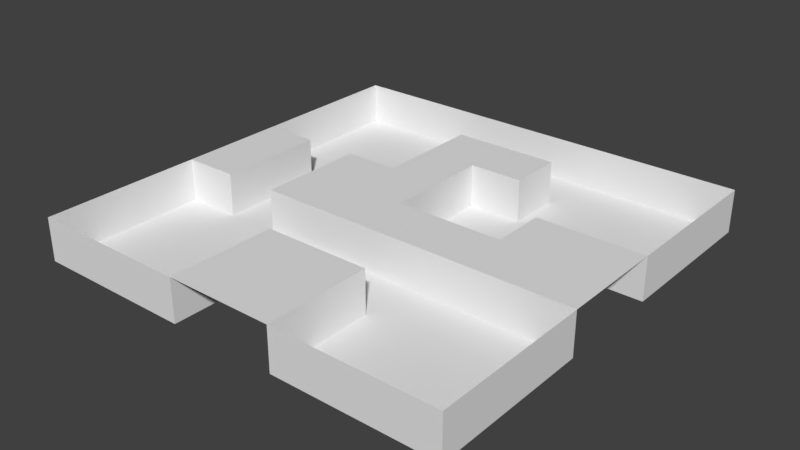 # Source: BB_testingLevel.blend  (saved by Blender 2.79.0; exported with 4.5.12 LTS)
import bpy
from mathutils import Matrix  # noqa: F401  (used for matrix-valued properties, if any)

bpy.ops.wm.read_factory_settings(use_empty=True)
scene = bpy.context.scene
scene.name = 'Scene'

# ---- collections
col_collection_1 = bpy.data.collections.new('Collection 1'); scene.collection.children.link(col_collection_1)

# ---- world
world_world = bpy.data.worlds.new('World'); scene.world = world_world
world_world.color = (0.05088, 0.05088, 0.05088)
world_world.use_sun_shadow = False
world_world.sun_shadow_jitter_overblur = 0.0
world_world.cycles.sampling_method = 'MANUAL'

# ---- meshes
me_plane_002 = bpy.data.meshes.new('Plane.002')
me_plane_002.from_pydata([(-1.0, -1.0, 0.0), (1.0, -1.0, 0.0), (-1.0, 1.0, 0.0), (1.0, 1.0, 0.0), (-1.0, 0.75, 0.0), (-1.0, 0.5, 0.0), (-1.0, 0.25, 0.0), (-1.0, 0.0, 0.0), (-1.0, -0.25, 0.0), (-1.0, -0.5, 0.0), (-1.0, -0.75, 0.0), (-0.75, -1.0, 0.0), (-0.5, -1.0, 0.0), (-0.25, -1.0, 0.0), (0.0, -1.0, 0.0), (0.25, -1.0, 0.0), (0.5, -1.0, 0.0), (0.75, -1.0, 0.0), (1.0, -0.75, 0.0), (1.0, -0.5, 0.0), (1.0, -0.25, 0.0), (1.0, 0.0, 0.0), (1.0, 0.25, 0.0), (1.0, 0.5, 0.0), (1.0, 0.75, 0.0), (0.75, 1.0, 0.0), (0.5, 1.0, 0.0), (0.25, 1.0, 0.0), (0.0, 1.0, 0.0), (-0.25, 1.0, 0.0), (-0.5, 1.0, 0.0), (-0.75, 1.0, 0.0), (-0.75, -0.25, 0.0), (-0.75, 0.0, 0.0), (-0.75, 0.25, 0.0), (-0.5, -0.25, 0.0), (-0.5, 0.0, 0.0), (-0.5, 0.25, 0.0), (-0.25, -0.75, 0.0), (-0.25, -0.5, 0.0), (-0.25, -0.25, 0.0), (-0.25, 0.0, 0.0), (-0.25, 0.25, 0.0), (-0.25, 0.5, 0.0), (-0.25, 0.75, 0.0), (0.0, -0.75, 0.0), (0.0, -0.5, 0.0), (0.0, -0.25, 0.0), (0.0, 0.0, 0.0), (0.0, 0.25, 0.0), (0.0, 0.5, 0.0), (0.0, 0.75, 0.0), (0.25, -0.75, 0.0), (0.25, -0.5, 0.0), (0.25, -0.25, 0.0), (0.25, 0.0, 0.0), (0.25, 0.5, 0.0), (0.25, 0.75, 0.0), (0.5, -0.25, 0.0), (0.5, 0.0, 0.0), (0.5, 0.25, 0.0), (0.75, -0.25, 0.0), (0.75, 0.0, 0.0), (0.75, 0.25, 0.0), (-1.0, -0.75, -1.0), (-1.0, -1.0, -1.0), (0.75, -1.0, -1.0), (1.0, -1.0, -1.0), (1.0, 0.75, -1.0), (1.0, 1.0, -1.0), (-0.75, 1.0, -1.0), (-1.0, 1.0, -1.0), (-1.0, 0.75, -1.0), (-1.0, 0.5, -1.0), (-1.0, 0.25, -1.0), (-1.0, -0.25, -1.0), (-1.0, -0.5, -1.0), (-0.75, -1.0, -1.0), (-0.5, -1.0, -1.0), (-0.25, -1.0, -1.0), (0.25, -1.0, -1.0), (0.5, -1.0, -1.0), (1.0, -0.75, -1.0), (1.0, -0.5, -1.0), (1.0, -0.25, -1.0), (1.0, 0.25, -1.0), (1.0, 0.5, -1.0), (0.75, 1.0, -1.0), (0.5, 1.0, -1.0), (0.25, 1.0, -1.0), (0.0, 1.0, -1.0), (-0.25, 1.0, -1.0), (-0.5, 1.0, -1.0), (-0.75, 0.75, -1.0), (-0.75, -0.75, -1.0), (-0.75, -0.5, -1.0), (-0.75, -0.25, -1.0), (-0.75, 0.0, -1.0), (-0.75, 0.25, -1.0), (-0.75, 0.5, -1.0), (-0.5, 0.75, -1.0), (-0.5, -0.75, -1.0), (-0.5, -0.5, -1.0), (-0.5, -0.25, -1.0), (-0.5, 0.0, -1.0), (-0.5, 0.25, -1.0), (-0.5, 0.5, -1.0), (-0.25, 0.75, -1.0), (-0.25, -0.75, -1.0), (-0.25, -0.5, -1.0), (-0.25, -0.25, -1.0), (-0.25, 0.25, -1.0), (-0.25, 0.5, -1.0), (0.0, 0.75, -1.0), (0.0, -0.5, -1.0), (0.0, -0.25, -1.0), (0.0, 0.0, -1.0), (0.0, 0.25, -1.0), (0.0, 0.5, -1.0), (0.25, 0.75, -1.0), (0.25, -0.75, -1.0), (0.25, -0.5, -1.0), (0.25, -0.25, -1.0), (0.25, 0.0, -1.0), (0.25, 0.25, -1.0), (0.25, 0.5, -1.0), (0.5, 0.75, -1.0), (0.5, -0.75, -1.0), (0.5, -0.5, -1.0), (0.5, -0.25, -1.0), (0.5, 0.0, -1.0), (0.5, 0.25, -1.0), (0.5, 0.5, -1.0), (0.75, 0.75, -1.0), (0.75, -0.75, -1.0), (0.75, -0.5, -1.0), (0.75, -0.25, -1.0), (0.75, 0.25, -1.0), (0.75, 0.5, -1.0)], [], [(39, 46, 114, 109), (4, 5, 73, 72), (30, 31, 70, 92), (2, 4, 72, 71), (29, 30, 92, 91), (31, 2, 71, 70), (60, 63, 137, 131), (28, 29, 91, 90), (43, 44, 107, 112), (24, 3, 69, 68), (27, 28, 90, 89), (8, 32, 33, 7), (7, 33, 34, 6), (42, 43, 112, 111), (37, 42, 111, 105), (17, 1, 67, 66), (61, 58, 129, 136), (26, 27, 89, 88), (10, 0, 65, 64), (25, 26, 88, 87), (40, 35, 103, 110), (3, 25, 87, 69), (59, 60, 131, 130), (23, 24, 68, 86), (38, 39, 109, 108), (35, 40, 41, 36), (36, 41, 42, 37), (22, 23, 86, 85), (13, 38, 108, 79), (13, 14, 45, 38), (38, 45, 46, 39), (55, 59, 130, 123), (40, 47, 48, 41), (41, 48, 49, 42), (42, 49, 50, 43), (43, 50, 51, 44), (14, 15, 52, 45), (45, 52, 53, 46), (58, 54, 122, 129), (47, 54, 55, 48), (19, 20, 84, 83), (18, 19, 83, 82), (50, 56, 57, 51), (36, 37, 105, 104), (57, 56, 125, 119), (1, 18, 82, 67), (54, 58, 59, 55), (35, 36, 104, 103), (51, 57, 119, 113), (16, 17, 66, 81), (56, 50, 118, 125), (15, 16, 81, 80), (48, 55, 123, 116), (58, 61, 62, 59), (59, 62, 63, 60), (53, 52, 120, 121), (6, 34, 98, 74), (54, 47, 115, 122), (12, 13, 79, 78), (52, 15, 80, 120), (61, 20, 21, 62), (62, 21, 22, 63), (46, 53, 121, 114), (11, 12, 78, 77), (133, 68, 69, 87), (72, 93, 70, 71), (93, 100, 92, 70), (100, 107, 91, 92), (107, 113, 90, 91), (113, 119, 89, 90), (119, 126, 88, 89), (126, 133, 87, 88), (65, 77, 94, 64), (64, 94, 95, 76), (76, 95, 96, 75), (74, 98, 99, 73), (73, 99, 93, 72), (77, 78, 101, 94), (94, 101, 102, 95), (95, 102, 103, 96), (96, 103, 104, 97), (97, 104, 105, 98), (98, 105, 106, 99), (99, 106, 100, 93), (78, 79, 108, 101), (101, 108, 109, 102), (102, 109, 110, 103), (105, 111, 112, 106), (106, 112, 107, 100), (109, 114, 115, 110), (114, 121, 122, 115), (116, 123, 124, 117), (117, 124, 125, 118), (80, 81, 127, 120), (120, 127, 128, 121), (121, 128, 129, 122), (123, 130, 131, 124), (124, 131, 132, 125), (125, 132, 126, 119), (81, 66, 134, 127), (127, 134, 135, 128), (128, 135, 136, 129), (131, 137, 138, 132), (132, 138, 133, 126), (66, 67, 82, 134), (134, 82, 83, 135), (135, 83, 84, 136), (137, 85, 86, 138), (138, 86, 68, 133), (5, 6, 74, 73), (47, 40, 110, 115), (20, 61, 136, 84), (49, 48, 116, 117), (8, 9, 76, 75), (50, 49, 117, 118), (33, 32, 96, 97), (63, 22, 85, 137), (9, 10, 64, 76), (44, 51, 113, 107), (34, 33, 97, 98), (0, 11, 77, 65), (32, 8, 75, 96)])
_uv = me_plane_002.uv_layers.new(name='UVMap')
_uv.uv.foreach_set('vector', [0.08991, 0.001001, 0.001001, 0.001001, 0.001001, 0.08233, 0.08991, 0.08233, 0.08991, 0.08433, 0.001001, 0.08433, 0.001001, 0.1657, 0.08991, 0.1657, 0.1808, 0.001001, 0.09191, 0.001001, 0.09191, 0.08233, 0.1808, 0.08233, 0.1808, 0.08433, 0.09191, 0.08433, 0.09191, 0.1657, 0.1808, 0.1657, 0.08991, 0.1677, 0.001001, 0.1677, 0.001001, 0.249, 0.08991, 0.249, 0.2717, 0.001001, 0.1828, 0.001001, 0.1828, 0.08233, 0.2717, 0.08233, 0.2717, 0.08433, 0.1828, 0.08433, 0.1828, 0.1657, 0.2717, 0.1657, 0.1808, 0.1677, 0.09191, 0.1677, 0.09191, 0.249, 0.1808, 0.249, 0.2717, 0.1677, 0.1828, 0.1677, 0.1828, 0.249, 0.2717, 0.249, 0.08991, 0.251, 0.001001, 0.251, 0.001001, 0.3323, 0.08991, 0.3323, 0.3626, 0.001001, 0.2737, 0.001001, 0.2737, 0.08233, 0.3626, 0.08233, 0.1808, 0.251, 0.09191, 0.251, 0.09191, 0.3323, 0.1808, 0.3323, 0.3626, 0.08433, 0.2737, 0.08433, 0.2737, 0.1657, 0.3626, 0.1657, 0.2717, 0.251, 0.1828, 0.251, 0.1828, 0.3323, 0.2717, 0.3323, 0.3626, 0.1677, 0.2737, 0.1677, 0.2737, 0.249, 0.3626, 0.249, 0.3626, 0.251, 0.2737, 0.251, 0.2737, 0.3323, 0.3626, 0.3323, 0.08991, 0.3343, 0.001001, 0.3343, 0.001001, 0.4157, 0.08991, 0.4157, 0.4535, 0.001001, 0.3646, 0.001001, 0.3646, 0.08233, 0.4535, 0.08233, 0.4535, 0.08433, 0.3646, 0.08433, 0.3646, 0.1657, 0.4535, 0.1657, 0.1808, 0.3343, 0.09191, 0.3343, 0.09191, 0.4157, 0.1808, 0.4157, 0.2717, 0.3343, 0.1828, 0.3343, 0.1828, 0.4157, 0.2717, 0.4157, 0.4535, 0.1677, 0.3646, 0.1677, 0.3646, 0.249, 0.4535, 0.249, 0.4535, 0.251, 0.3646, 0.251, 0.3646, 0.3323, 0.4535, 0.3323, 0.3626, 0.3343, 0.2737, 0.3343, 0.2737, 0.4157, 0.3626, 0.4157, 0.4535, 0.3343, 0.3646, 0.3343, 0.3646, 0.4157, 0.4535, 0.4157, 0.5445, 0.001001, 0.4555, 0.001001, 0.4555, 0.08233, 0.5445, 0.08233, 0.08991, 0.4177, 0.001001, 0.4177, 0.001001, 0.499, 0.08991, 0.499, 0.5445, 0.08433, 0.4555, 0.08433, 0.4555, 0.1657, 0.5445, 0.1657, 0.1808, 0.4177, 0.09191, 0.4177, 0.09191, 0.499, 0.1808, 0.499, 0.2717, 0.4177, 0.1828, 0.4177, 0.1828, 0.499, 0.2717, 0.499, 0.5445, 0.1677, 0.4555, 0.1677, 0.4555, 0.249, 0.5445, 0.249, 0.3626, 0.4177, 0.2737, 0.4177, 0.2737, 0.499, 0.3626, 0.499, 0.5445, 0.251, 0.4555, 0.251, 0.4555, 0.3323, 0.5445, 0.3323, 0.4535, 0.4177, 0.3646, 0.4177, 0.3646, 0.499, 0.4535, 0.499, 0.5445, 0.3343, 0.4555, 0.3343, 0.4555, 0.4157, 0.5445, 0.4157, 0.5445, 0.4177, 0.4555, 0.4177, 0.4555, 0.499, 0.5445, 0.499, 0.6354, 0.001001, 0.5465, 0.001001, 0.5465, 0.08233, 0.6354, 0.08233, 0.08991, 0.501, 0.001001, 0.501, 0.001001, 0.5823, 0.08991, 0.5823, 0.6354, 0.08433, 0.5465, 0.08433, 0.5465, 0.1657, 0.6354, 0.1657, 0.1808, 0.501, 0.09191, 0.501, 0.09191, 0.5823, 0.1808, 0.5823, 0.2717, 0.501, 0.1828, 0.501, 0.1828, 0.5823, 0.2717, 0.5823, 0.6354, 0.1677, 0.5465, 0.1677, 0.5465, 0.249, 0.6354, 0.249, 0.6354, 0.251, 0.5465, 0.251, 0.5465, 0.3323, 0.6354, 0.3323, 0.3626, 0.501, 0.2737, 0.501, 0.2737, 0.5823, 0.3626, 0.5823, 0.6354, 0.3343, 0.5465, 0.3343, 0.5465, 0.4157, 0.6354, 0.4157, 0.4535, 0.501, 0.3646, 0.501, 0.3646, 0.5823, 0.4535, 0.5823, 0.6354, 0.4177, 0.5465, 0.4177, 0.5465, 0.499, 0.6354, 0.499, 0.5445, 0.501, 0.4555, 0.501, 0.4555, 0.5823, 0.5445, 0.5823, 0.6354, 0.501, 0.5465, 0.501, 0.5465, 0.5823, 0.6354, 0.5823, 0.7263, 0.001001, 0.6374, 0.001001, 0.6374, 0.08233, 0.7263, 0.08233, 0.08991, 0.5843, 0.001001, 0.5843, 0.001001, 0.6657, 0.08991, 0.6657, 0.7263, 0.08433, 0.6374, 0.08433, 0.6374, 0.1657, 0.7263, 0.1657, 0.1808, 0.5843, 0.09191, 0.5843, 0.09191, 0.6657, 0.1808, 0.6657, 0.7263, 0.1677, 0.6374, 0.1677, 0.6374, 0.249, 0.7263, 0.249, 0.2717, 0.5843, 0.1828, 0.5843, 0.1828, 0.6657, 0.2717, 0.6657, 0.3626, 0.5843, 0.2737, 0.5843, 0.2737, 0.6657, 0.3626, 0.6657, 0.7263, 0.251, 0.6374, 0.251, 0.6374, 0.3323, 0.7263, 0.3323, 0.7263, 0.3343, 0.6374, 0.3343, 0.6374, 0.4157, 0.7263, 0.4157, 0.4535, 0.5843, 0.3646, 0.5843, 0.3646, 0.6657, 0.4535, 0.6657, 0.5445, 0.5843, 0.4555, 0.5843, 0.4555, 0.6657, 0.5445, 0.6657, 0.7263, 0.4177, 0.6374, 0.4177, 0.6374, 0.499, 0.7263, 0.499, 0.6354, 0.5843, 0.5465, 0.5843, 0.5465, 0.6657, 0.6354, 0.6657, 0.7263, 0.501, 0.6374, 0.501, 0.6374, 0.5823, 0.7263, 0.5823, 0.7263, 0.5843, 0.6374, 0.5843, 0.6374, 0.6657, 0.7263, 0.6657, 0.8172, 0.001001, 0.7283, 0.001001, 0.7283, 0.08233, 0.8172, 0.08233, 0.08991, 0.6677, 0.001001, 0.6677, 0.001001, 0.749, 0.08991, 0.749, 0.8172, 0.08433, 0.7283, 0.08433, 0.7283, 0.1657, 0.8172, 0.1657, 0.1808, 0.6677, 0.09191, 0.6677, 0.09191, 0.749, 0.1808, 0.749, 0.8172, 0.1677, 0.7283, 0.1677, 0.7283, 0.249, 0.8172, 0.249, 0.2717, 0.6677, 0.1828, 0.6677, 0.1828, 0.749, 0.2717, 0.749, 0.8172, 0.251, 0.7283, 0.251, 0.7283, 0.3323, 0.8172, 0.3323, 0.3626, 0.6677, 0.2737, 0.6677, 0.2737, 0.749, 0.3626, 0.749, 0.4535, 0.6677, 0.3646, 0.6677, 0.3646, 0.749, 0.4535, 0.749, 0.8172, 0.3343, 0.7283, 0.3343, 0.7283, 0.4157, 0.8172, 0.4157, 0.8172, 0.4177, 0.7283, 0.4177, 0.7283, 0.499, 0.8172, 0.499, 0.5445, 0.6677, 0.4555, 0.6677, 0.4555, 0.749, 0.5445, 0.749, 0.8172, 0.501, 0.7283, 0.501, 0.7283, 0.5823, 0.8172, 0.5823, 0.6354, 0.6677, 0.5465, 0.6677, 0.5465, 0.749, 0.6354, 0.749, 0.8172, 0.5843, 0.7283, 0.5843, 0.7283, 0.6657, 0.8172, 0.6657, 0.7263, 0.6677, 0.6374, 0.6677, 0.6374, 0.749, 0.7263, 0.749, 0.8172, 0.6677, 0.7283, 0.6677, 0.7283, 0.749, 0.8172, 0.749, 0.9081, 0.001001, 0.8192, 0.001001, 0.8192, 0.08233, 0.9081, 0.08233, 0.08991, 0.751, 0.001001, 0.751, 0.001001, 0.8323, 0.08991, 0.8323, 0.9081, 0.08433, 0.8192, 0.08433, 0.8192, 0.1657, 0.9081, 0.1657, 0.1808, 0.751, 0.09191, 0.751, 0.09191, 0.8323, 0.1808, 0.8323, 0.2717, 0.751, 0.1828, 0.751, 0.1828, 0.8323, 0.2717, 0.8323, 0.9081, 0.1677, 0.8192, 0.1677, 0.8192, 0.249, 0.9081, 0.249, 0.3626, 0.751, 0.2737, 0.751, 0.2737, 0.8323, 0.3626, 0.8323, 0.9081, 0.251, 0.8192, 0.251, 0.8192, 0.3323, 0.9081, 0.3323, 0.9081, 0.3343, 0.8192, 0.3343, 0.8192, 0.4157, 0.9081, 0.4157, 0.4535, 0.751, 0.3646, 0.751, 0.3646, 0.8323, 0.4535, 0.8323, 0.9081, 0.4177, 0.8192, 0.4177, 0.8192, 0.499, 0.9081, 0.499, 0.5445, 0.751, 0.4555, 0.751, 0.4555, 0.8323, 0.5445, 0.8323, 0.6354, 0.751, 0.5465, 0.751, 0.5465, 0.8323, 0.6354, 0.8323, 0.9081, 0.501, 0.8192, 0.501, 0.8192, 0.5823, 0.9081, 0.5823, 0.9081, 0.5843, 0.8192, 0.5843, 0.8192, 0.6657, 0.9081, 0.6657, 0.7263, 0.751, 0.6374, 0.751, 0.6374, 0.8323, 0.7263, 0.8323, 0.9081, 0.6677, 0.8192, 0.6677, 0.8192, 0.749, 0.9081, 0.749, 0.8172, 0.751, 0.7283, 0.751, 0.7283, 0.8323, 0.8172, 0.8323, 0.9081, 0.751, 0.8192, 0.751, 0.8192, 0.8323, 0.9081, 0.8323, 0.08991, 0.8343, 0.001001, 0.8343, 0.001001, 0.9157, 0.08991, 0.9157, 0.999, 0.001001, 0.9101, 0.001001, 0.9101, 0.08233, 0.999, 0.08233, 0.999, 0.08433, 0.9101, 0.08433, 0.9101, 0.1657, 0.999, 0.1657, 0.1808, 0.8343, 0.09191, 0.8343, 0.09191, 0.9157, 0.1808, 0.9157, 0.2717, 0.8343, 0.1828, 0.8343, 0.1828, 0.9157, 0.2717, 0.9157, 0.999, 0.1677, 0.9101, 0.1677, 0.9101, 0.249, 0.999, 0.249, 0.999, 0.251, 0.9101, 0.251, 0.9101, 0.3323, 0.999, 0.3323, 0.3626, 0.8343, 0.2737, 0.8343, 0.2737, 0.9157, 0.3626, 0.9157, 0.4535, 0.8343, 0.3646, 0.8343, 0.3646, 0.9157, 0.4535, 0.9157, 0.999, 0.3343, 0.9101, 0.3343, 0.9101, 0.4157, 0.999, 0.4157, 0.999, 0.4177, 0.9101, 0.4177, 0.9101, 0.499, 0.999, 0.499, 0.5445, 0.8343, 0.4555, 0.8343, 0.4555, 0.9157, 0.5445, 0.9157, 0.6354, 0.8343, 0.5465, 0.8343, 0.5465, 0.9157, 0.6354, 0.9157, 0.999, 0.501, 0.9101, 0.501, 0.9101, 0.5823, 0.999, 0.5823, 0.7263, 0.8343, 0.6374, 0.8343, 0.6374, 0.9157, 0.7263, 0.9157, 0.999, 0.5843, 0.9101, 0.5843, 0.9101, 0.6657, 0.999, 0.6657, 0.999, 0.6677, 0.9101, 0.6677, 0.9101, 0.749, 0.999, 0.749, 0.8172, 0.8343, 0.7283, 0.8343, 0.7283, 0.9157, 0.8172, 0.9157, 0.999, 0.751, 0.9101, 0.751, 0.9101, 0.8323, 0.999, 0.8323, 0.9081, 0.8343, 0.8192, 0.8343, 0.8192, 0.9157, 0.9081, 0.9157, 0.999, 0.8343, 0.9101, 0.8343, 0.9101, 0.9157, 0.999, 0.9157, 0.08991, 0.9177, 0.001001, 0.9177, 0.001001, 0.999, 0.08991, 0.999])
me_plane_002.use_remesh_preserve_volume = False
me_plane_002.use_remesh_preserve_attributes = False
me_plane_002.use_mirror_vertex_groups = False
me_plane_002.update()

# ---- objects
ob_plane = bpy.data.objects.new('Plane', me_plane_002)

# ---- transforms, parenting, visibility, modifiers, constraints
ob_plane.location = (0.0, 0.0, 0.0)
ob_plane.scale = (5.0, 5.0, 1.0)
ob_plane.lineart.crease_threshold = 0.0

# ---- collection membership
col_collection_1.objects.link(ob_plane)

# ---- scene / render settings (as saved in the file)
scene.frame_start = 1; scene.frame_end = 250; scene.frame_set(0)
scene.render.engine = 'BLENDER_EEVEE_NEXT'
scene.render.resolution_percentage = 50
scene.render.dither_intensity = 0.0
scene.cycles.use_denoising = False
scene.cycles.samples = 128
scene.cycles.sampling_pattern = 'TABULATED_SOBOL'
scene.cycles.use_adaptive_sampling = False
scene.cycles.use_light_tree = False
scene.cycles.blur_glossy = 0.0
scene.cycles.sample_clamp_indirect = 0.0
scene.view_settings.view_transform = 'Standard'
bpy.context.view_layer.update()

# ---- added for rendering (the .blend has no active camera and no usable light): camera, sun
cam_auto = bpy.data.cameras.new('AutoCamera')
cam_auto.lens = 50.0
cam_auto.sensor_width = 36.0
cam_auto.clip_end = 1000.0
ob_auto_camera = bpy.data.objects.new('AutoCamera', cam_auto)
scene.collection.objects.link(ob_auto_camera)
ob_auto_camera.location = (13.1173, -15.7408, 9.99386)
ob_auto_camera.rotation_euler = (1.09748, -7.21219e-08, 0.694738)
scene.camera = ob_auto_camera
light_auto_sun = bpy.data.lights.new('AutoSun', 'SUN')
light_auto_sun.energy = 3.0
light_auto_sun.angle = 0.0523599
ob_auto_sun = bpy.data.objects.new('AutoSun', light_auto_sun)
scene.collection.objects.link(ob_auto_sun)
ob_auto_sun.rotation_euler = (0.872665, 0.174533, 0.523599)
bpy.context.view_layer.update()
